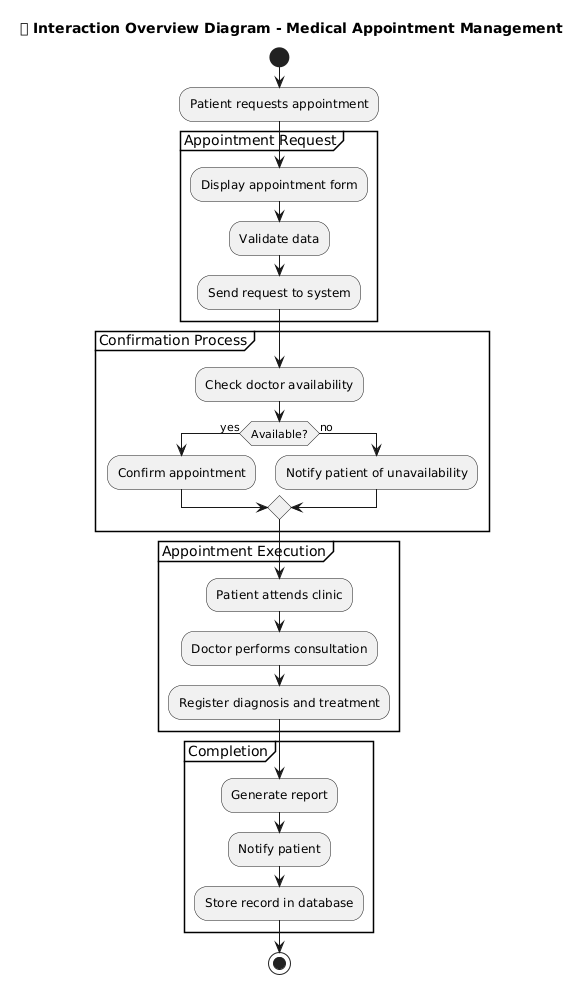

The diagram above was rendered by PlantUML. Its source (embedded in the PNG):
@startuml
title 🔄 Interaction Overview Diagram - Medical Appointment Management

start

:Patient requests appointment;
partition "Appointment Request" {
  :Display appointment form;
  :Validate data;
  :Send request to system;
}

partition "Confirmation Process" {
  :Check doctor availability;
  if (Available?) then (yes)
    :Confirm appointment;
  else (no)
    :Notify patient of unavailability;
  endif
}

partition "Appointment Execution" {
  :Patient attends clinic;
  :Doctor performs consultation;
  :Register diagnosis and treatment;
}

partition "Completion" {
  :Generate report;
  :Notify patient;
  :Store record in database;
}

stop
@enduml